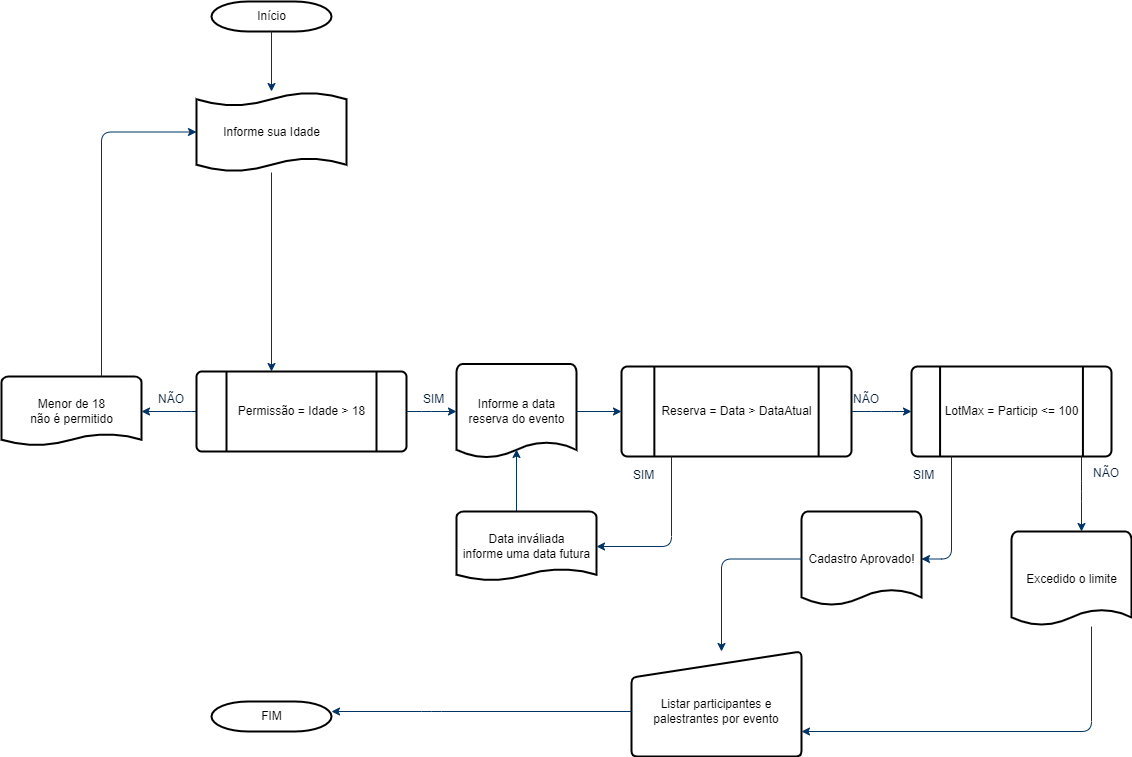

The diagram above was exported from draw.io. Its source (the exported page's mxGraphModel, read from the mxfile embedded in the PNG):
<mxGraphModel dx="1375" dy="762" grid="1" gridSize="10" guides="1" tooltips="1" connect="1" arrows="1" fold="1" page="1" pageScale="1" pageWidth="1169" pageHeight="827" background="none" math="0" shadow="0">
  <root>
    <mxCell id="0" />
    <mxCell id="1" parent="0" />
    <mxCell id="2" value="Início" style="shape=mxgraph.flowchart.terminator;strokeWidth=2;gradientColor=none;gradientDirection=north;fontStyle=0;html=1;" parent="1" vertex="1">
      <mxGeometry x="220" y="30" width="120" height="30" as="geometry" />
    </mxCell>
    <mxCell id="7" style="fontStyle=1;strokeColor=#003366;strokeWidth=1;html=1;" parent="1" source="2" target="51" edge="1">
      <mxGeometry relative="1" as="geometry">
        <mxPoint x="320" y="130" as="targetPoint" />
      </mxGeometry>
    </mxCell>
    <mxCell id="15" value="Menor de 18 &lt;br&gt;não é permitido" style="shape=mxgraph.flowchart.document;strokeWidth=2;gradientColor=none;gradientDirection=north;fontStyle=0;html=1;" parent="1" vertex="1">
      <mxGeometry x="10" y="405" width="140" height="70" as="geometry" />
    </mxCell>
    <mxCell id="21" value="" style="edgeStyle=elbowEdgeStyle;elbow=horizontal;fontStyle=1;strokeColor=#003366;strokeWidth=1;html=1;" parent="1" source="51" target="R8IaVFYfgQUkAP6y4KMH-58" edge="1">
      <mxGeometry width="100" height="100" as="geometry">
        <mxPoint x="240" y="240" as="sourcePoint" />
        <mxPoint x="220" y="340" as="targetPoint" />
        <Array as="points" />
      </mxGeometry>
    </mxCell>
    <mxCell id="22" value="Informe a data&lt;br&gt;reserva do evento" style="shape=mxgraph.flowchart.document;strokeWidth=2;gradientColor=none;gradientDirection=north;fontStyle=0;html=1;" parent="1" vertex="1">
      <mxGeometry x="465" y="392.5" width="120" height="95" as="geometry" />
    </mxCell>
    <mxCell id="23" value="" style="edgeStyle=elbowEdgeStyle;elbow=horizontal;fontStyle=1;strokeColor=#003366;strokeWidth=1;html=1;entryX=1;entryY=0.5;entryDx=0;entryDy=0;entryPerimeter=0;exitX=0;exitY=0.5;exitDx=0;exitDy=0;exitPerimeter=0;" parent="1" source="R8IaVFYfgQUkAP6y4KMH-58" target="15" edge="1">
      <mxGeometry width="100" height="100" as="geometry">
        <mxPoint x="150" y="680" as="sourcePoint" />
        <mxPoint x="180" y="590" as="targetPoint" />
        <Array as="points">
          <mxPoint x="200" y="440" />
        </Array>
      </mxGeometry>
    </mxCell>
    <mxCell id="25" value="" style="edgeStyle=elbowEdgeStyle;elbow=horizontal;fontStyle=1;strokeColor=#003366;strokeWidth=1;html=1;entryX=0;entryY=0.5;entryDx=0;entryDy=0;entryPerimeter=0;" parent="1" source="15" target="51" edge="1">
      <mxGeometry width="100" height="100" as="geometry">
        <mxPoint x="110" y="410" as="sourcePoint" />
        <mxPoint x="60" y="660" as="targetPoint" />
        <Array as="points">
          <mxPoint x="110" y="300" />
        </Array>
      </mxGeometry>
    </mxCell>
    <mxCell id="40" value="FIM" style="shape=mxgraph.flowchart.terminator;strokeWidth=2;gradientColor=none;gradientDirection=north;fontStyle=0;html=1;" parent="1" vertex="1">
      <mxGeometry x="220" y="730" width="120" height="30" as="geometry" />
    </mxCell>
    <mxCell id="45" value="" style="edgeStyle=elbowEdgeStyle;elbow=horizontal;fontStyle=1;strokeColor=#003366;strokeWidth=1;html=1;entryX=0.5;entryY=0.9;entryDx=0;entryDy=0;entryPerimeter=0;" parent="1" source="R8IaVFYfgQUkAP6y4KMH-67" target="22" edge="1">
      <mxGeometry x="-260" y="-650" width="100" height="100" as="geometry">
        <mxPoint x="670" y="440" as="sourcePoint" />
        <mxPoint x="540" y="500" as="targetPoint" />
        <Array as="points">
          <mxPoint x="525" y="550" />
        </Array>
      </mxGeometry>
    </mxCell>
    <mxCell id="47" value="SIM" style="text;fontColor=#001933;fontStyle=0;html=1;strokeColor=none;gradientColor=none;fillColor=none;strokeWidth=2;" parent="1" vertex="1">
      <mxGeometry x="430" y="414" width="40" height="26" as="geometry" />
    </mxCell>
    <mxCell id="51" value="Informe sua Idade" style="shape=mxgraph.flowchart.paper_tape;strokeWidth=2;gradientColor=none;gradientDirection=north;fontStyle=0;html=1;" parent="1" vertex="1">
      <mxGeometry x="205" y="120" width="150" height="81" as="geometry" />
    </mxCell>
    <mxCell id="R8IaVFYfgQUkAP6y4KMH-58" value="Permissão = Idade &amp;gt; 18" style="shape=mxgraph.flowchart.predefined_process;strokeWidth=2;gradientColor=none;gradientDirection=north;fontStyle=0;html=1;" parent="1" vertex="1">
      <mxGeometry x="205" y="400" width="210" height="80" as="geometry" />
    </mxCell>
    <mxCell id="R8IaVFYfgQUkAP6y4KMH-59" value="NÃO" style="text;fontColor=#001933;fontStyle=0;html=1;strokeColor=none;gradientColor=none;fillColor=none;strokeWidth=2;" parent="1" vertex="1">
      <mxGeometry x="165" y="414" width="40" height="26" as="geometry" />
    </mxCell>
    <mxCell id="R8IaVFYfgQUkAP6y4KMH-60" value="" style="edgeStyle=elbowEdgeStyle;elbow=horizontal;fontStyle=1;strokeColor=#003366;strokeWidth=1;html=1;exitX=1;exitY=0.5;exitDx=0;exitDy=0;exitPerimeter=0;entryX=0;entryY=0.5;entryDx=0;entryDy=0;entryPerimeter=0;" parent="1" source="R8IaVFYfgQUkAP6y4KMH-58" target="22" edge="1">
      <mxGeometry x="-70" y="-630" width="100" height="100" as="geometry">
        <mxPoint x="450" y="310" as="sourcePoint" />
        <mxPoint x="530" y="305" as="targetPoint" />
        <Array as="points" />
      </mxGeometry>
    </mxCell>
    <mxCell id="R8IaVFYfgQUkAP6y4KMH-61" value="Reserva = Data &amp;gt; DataAtual" style="shape=mxgraph.flowchart.predefined_process;strokeWidth=2;gradientColor=none;gradientDirection=north;fontStyle=0;html=1;" parent="1" vertex="1">
      <mxGeometry x="630" y="395" width="230" height="90" as="geometry" />
    </mxCell>
    <mxCell id="R8IaVFYfgQUkAP6y4KMH-62" value="" style="edgeStyle=elbowEdgeStyle;elbow=horizontal;fontStyle=1;strokeColor=#003366;strokeWidth=1;html=1;" parent="1" source="22" target="R8IaVFYfgQUkAP6y4KMH-61" edge="1">
      <mxGeometry x="-60" y="-620" width="100" height="100" as="geometry">
        <mxPoint x="640" y="420" as="sourcePoint" />
        <mxPoint x="491" y="315" as="targetPoint" />
        <Array as="points">
          <mxPoint x="690" y="430" />
          <mxPoint x="680" y="420" />
          <mxPoint x="690" y="300" />
          <mxPoint x="650" y="370" />
        </Array>
      </mxGeometry>
    </mxCell>
    <mxCell id="R8IaVFYfgQUkAP6y4KMH-63" value="SIM" style="text;fontColor=#001933;fontStyle=0;html=1;strokeColor=none;gradientColor=none;fillColor=none;strokeWidth=2;" parent="1" vertex="1">
      <mxGeometry x="640" y="490" width="40" height="26" as="geometry" />
    </mxCell>
    <mxCell id="R8IaVFYfgQUkAP6y4KMH-66" value="NÃO" style="text;fontColor=#001933;fontStyle=0;html=1;strokeColor=none;gradientColor=none;fillColor=none;strokeWidth=2;" parent="1" vertex="1">
      <mxGeometry x="860" y="414" width="40" height="26" as="geometry" />
    </mxCell>
    <mxCell id="R8IaVFYfgQUkAP6y4KMH-67" value="Data inváliada&lt;br&gt;informe uma data futura" style="shape=mxgraph.flowchart.document;strokeWidth=2;gradientColor=none;gradientDirection=north;fontStyle=0;html=1;" parent="1" vertex="1">
      <mxGeometry x="465" y="540" width="140" height="70" as="geometry" />
    </mxCell>
    <mxCell id="R8IaVFYfgQUkAP6y4KMH-68" value="" style="edgeStyle=elbowEdgeStyle;elbow=horizontal;fontStyle=1;strokeColor=#003366;strokeWidth=1;html=1;" parent="1" source="R8IaVFYfgQUkAP6y4KMH-61" target="R8IaVFYfgQUkAP6y4KMH-67" edge="1">
      <mxGeometry x="80" y="-534" width="100" height="100" as="geometry">
        <mxPoint x="780" y="391" as="sourcePoint" />
        <mxPoint x="780" y="430" as="targetPoint" />
        <Array as="points">
          <mxPoint x="680" y="530" />
          <mxPoint x="780" y="400" />
          <mxPoint x="800" y="420" />
        </Array>
      </mxGeometry>
    </mxCell>
    <mxCell id="R8IaVFYfgQUkAP6y4KMH-70" value="&lt;br&gt;Listar participantes e palestrantes por evento" style="html=1;strokeWidth=2;shape=manualInput;whiteSpace=wrap;rounded=1;size=26;arcSize=11;" parent="1" vertex="1">
      <mxGeometry x="640" y="680" width="170" height="105" as="geometry" />
    </mxCell>
    <mxCell id="R8IaVFYfgQUkAP6y4KMH-71" value="" style="edgeStyle=elbowEdgeStyle;elbow=horizontal;fontStyle=1;strokeColor=#003366;strokeWidth=1;html=1;exitX=1;exitY=0.5;exitDx=0;exitDy=0;exitPerimeter=0;" parent="1" source="R8IaVFYfgQUkAP6y4KMH-61" target="R8IaVFYfgQUkAP6y4KMH-72" edge="1">
      <mxGeometry x="228" y="-575" width="100" height="100" as="geometry">
        <mxPoint x="928" y="350" as="sourcePoint" />
        <mxPoint x="1010" y="350" as="targetPoint" />
        <Array as="points">
          <mxPoint x="890" y="440" />
          <mxPoint x="938" y="415" />
        </Array>
      </mxGeometry>
    </mxCell>
    <mxCell id="R8IaVFYfgQUkAP6y4KMH-72" value="LotMax = Particip &amp;lt;= 100" style="shape=mxgraph.flowchart.predefined_process;strokeWidth=2;gradientColor=none;gradientDirection=north;fontStyle=0;html=1;" parent="1" vertex="1">
      <mxGeometry x="920" y="395" width="200" height="90" as="geometry" />
    </mxCell>
    <mxCell id="R8IaVFYfgQUkAP6y4KMH-73" value="" style="edgeStyle=elbowEdgeStyle;elbow=horizontal;fontStyle=1;strokeColor=#003366;strokeWidth=1;html=1;" parent="1" source="R8IaVFYfgQUkAP6y4KMH-72" target="R8IaVFYfgQUkAP6y4KMH-83" edge="1">
      <mxGeometry x="420" y="-514" width="100" height="100" as="geometry">
        <mxPoint x="1120" y="370" as="sourcePoint" />
        <mxPoint x="1080" y="560" as="targetPoint" />
        <Array as="points">
          <mxPoint x="960" y="520" />
          <mxPoint x="1000" y="550" />
          <mxPoint x="1020" y="520" />
          <mxPoint x="1080" y="510" />
        </Array>
      </mxGeometry>
    </mxCell>
    <mxCell id="R8IaVFYfgQUkAP6y4KMH-74" value="SIM" style="text;fontColor=#001933;fontStyle=0;html=1;strokeColor=none;gradientColor=none;fillColor=none;strokeWidth=2;" parent="1" vertex="1">
      <mxGeometry x="920" y="490" width="40" height="26" as="geometry" />
    </mxCell>
    <mxCell id="R8IaVFYfgQUkAP6y4KMH-75" value="" style="edgeStyle=elbowEdgeStyle;elbow=horizontal;fontStyle=1;strokeColor=#003366;strokeWidth=1;html=1;" parent="1" source="R8IaVFYfgQUkAP6y4KMH-70" target="40" edge="1">
      <mxGeometry x="383.5" y="-209" width="100" height="100" as="geometry">
        <mxPoint x="1083.5" y="675" as="sourcePoint" />
        <mxPoint x="1083.5" y="735" as="targetPoint" />
        <Array as="points">
          <mxPoint x="440" y="740" />
          <mxPoint x="670" y="695" />
          <mxPoint x="330" y="700" />
          <mxPoint x="790" y="680" />
          <mxPoint x="1060" y="700" />
          <mxPoint x="1083.5" y="725" />
          <mxPoint x="1103.5" y="745" />
        </Array>
      </mxGeometry>
    </mxCell>
    <mxCell id="R8IaVFYfgQUkAP6y4KMH-78" value="" style="edgeStyle=elbowEdgeStyle;elbow=horizontal;fontStyle=1;strokeColor=#003366;strokeWidth=1;html=1;" parent="1" source="R8IaVFYfgQUkAP6y4KMH-72" target="R8IaVFYfgQUkAP6y4KMH-79" edge="1">
      <mxGeometry x="483.5" y="-596.5" width="100" height="100" as="geometry">
        <mxPoint x="1160" y="270" as="sourcePoint" />
        <mxPoint x="980" y="240" as="targetPoint" />
        <Array as="points">
          <mxPoint x="1090" y="520" />
          <mxPoint x="1100" y="560" />
          <mxPoint x="1183.5" y="337.5" />
          <mxPoint x="1203.5" y="357.5" />
        </Array>
      </mxGeometry>
    </mxCell>
    <mxCell id="R8IaVFYfgQUkAP6y4KMH-79" value="Excedido o limite" style="shape=mxgraph.flowchart.document;strokeWidth=2;gradientColor=none;gradientDirection=north;fontStyle=0;html=1;" parent="1" vertex="1">
      <mxGeometry x="1020" y="560" width="120" height="95" as="geometry" />
    </mxCell>
    <mxCell id="R8IaVFYfgQUkAP6y4KMH-81" value="NÃO" style="text;fontColor=#001933;fontStyle=0;html=1;strokeColor=none;gradientColor=none;fillColor=none;strokeWidth=2;" parent="1" vertex="1">
      <mxGeometry x="1100" y="487.5" width="40" height="26" as="geometry" />
    </mxCell>
    <mxCell id="R8IaVFYfgQUkAP6y4KMH-82" value="" style="edgeStyle=elbowEdgeStyle;elbow=horizontal;fontStyle=1;strokeColor=#003366;strokeWidth=1;html=1;" parent="1" source="R8IaVFYfgQUkAP6y4KMH-79" target="R8IaVFYfgQUkAP6y4KMH-70" edge="1">
      <mxGeometry x="703.5" y="-134" width="100" height="100" as="geometry">
        <mxPoint x="1110" y="770" as="sourcePoint" />
        <mxPoint x="570" y="770" as="targetPoint" />
        <Array as="points">
          <mxPoint x="1100" y="760" />
          <mxPoint x="650" y="775" />
          <mxPoint x="1110" y="755" />
          <mxPoint x="1380" y="775" />
          <mxPoint x="1403.5" y="800" />
          <mxPoint x="1423.5" y="820" />
        </Array>
      </mxGeometry>
    </mxCell>
    <mxCell id="R8IaVFYfgQUkAP6y4KMH-83" value="Cadastro Aprovado!" style="shape=mxgraph.flowchart.document;strokeWidth=2;gradientColor=none;gradientDirection=north;fontStyle=0;html=1;" parent="1" vertex="1">
      <mxGeometry x="810" y="540" width="120" height="95" as="geometry" />
    </mxCell>
    <mxCell id="R8IaVFYfgQUkAP6y4KMH-84" value="" style="edgeStyle=elbowEdgeStyle;elbow=horizontal;fontStyle=1;strokeColor=#003366;strokeWidth=1;html=1;exitX=0;exitY=0.5;exitDx=0;exitDy=0;exitPerimeter=0;" parent="1" source="R8IaVFYfgQUkAP6y4KMH-83" target="R8IaVFYfgQUkAP6y4KMH-70" edge="1">
      <mxGeometry x="90" y="-524" width="100" height="100" as="geometry">
        <mxPoint x="690" y="495" as="sourcePoint" />
        <mxPoint x="615" y="585" as="targetPoint" />
        <Array as="points">
          <mxPoint x="730" y="600" />
          <mxPoint x="790" y="410" />
          <mxPoint x="810" y="430" />
        </Array>
      </mxGeometry>
    </mxCell>
  </root>
</mxGraphModel>